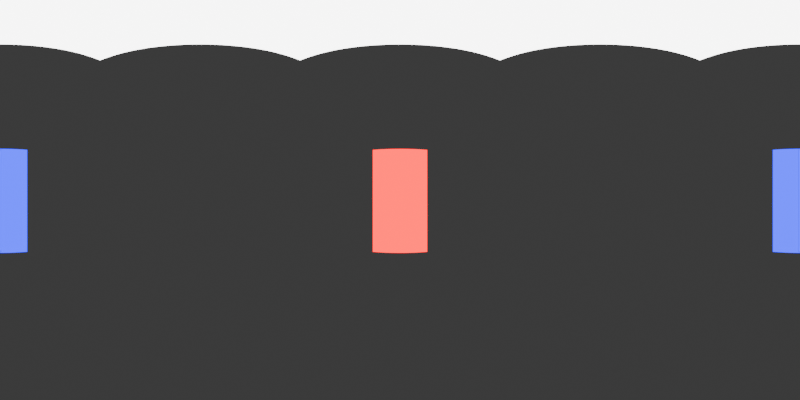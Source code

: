 # Source: env_color_room.blend  (saved by Blender 4.4.30; exported with 4.5.12 LTS)
import bpy
from mathutils import Matrix  # noqa: F401  (used for matrix-valued properties, if any)

bpy.ops.wm.read_factory_settings(use_empty=True)
scene = bpy.context.scene
scene.name = 'Scene'

# ---- collections
col_collection = bpy.data.collections.new('Collection'); scene.collection.children.link(col_collection)

# ---- materials (node trees are filled in below, after node groups)
mat_white_light_emission = bpy.data.materials.new('white_light_emission')
mat_white_light_emission.alpha_threshold = 0.0
mat_white_light_emission.roughness = 0.5
mat_white_light_emission.line_color = (0.0, 0.0, 0.0, 1.0)
mat_blue_emission = bpy.data.materials.new('blue_emission')
mat_red_emission = bpy.data.materials.new('red_emission')

# ---- material node trees
mat_white_light_emission.use_nodes = True; mat_white_light_emission.node_tree.nodes.clear()
_N = mat_white_light_emission.node_tree.nodes; _L = mat_white_light_emission.node_tree.links
n0 = _N.new('ShaderNodeOutputMaterial'); n0.name = 'Material Output'; n0.location = (300, 300)
n1 = _N.new('ShaderNodeEmission'); n1.name = 'Emission'; n1.location = (10, 300)
n1.inputs[1].default_value = 7.5
_L.new(n1.outputs[0], n0.inputs[0])
n0.is_active_output = True
mat_blue_emission.use_nodes = True; mat_blue_emission.node_tree.nodes.clear()
_N = mat_blue_emission.node_tree.nodes; _L = mat_blue_emission.node_tree.links
n0 = _N.new('ShaderNodeOutputMaterial'); n0.name = 'Material Output'; n0.location = (300, 300)
n1 = _N.new('ShaderNodeEmission'); n1.name = 'Emission'; n1.location = (10, 300)
n1.inputs[0].default_value = (0.0, 0.001589, 1.0, 1.0)
n1.inputs[1].default_value = 3.75
_L.new(n1.outputs[0], n0.inputs[0])
n0.is_active_output = True
mat_red_emission.use_nodes = True; mat_red_emission.node_tree.nodes.clear()
_N = mat_red_emission.node_tree.nodes; _L = mat_red_emission.node_tree.links
n0 = _N.new('ShaderNodeOutputMaterial'); n0.name = 'Material Output'; n0.location = (300, 300)
n1 = _N.new('ShaderNodeEmission'); n1.name = 'Emission'; n1.location = (10, 300)
n1.inputs[0].default_value = (1.0, 0.0, 0.003502, 1.0)
n1.inputs[1].default_value = 3.75
_L.new(n1.outputs[0], n0.inputs[0])
n0.is_active_output = True

# ---- world
world_world = bpy.data.worlds.new('World'); scene.world = world_world
world_world.use_nodes = True; world_world.node_tree.nodes.clear()
_N = world_world.node_tree.nodes; _L = world_world.node_tree.links
n0 = _N.new('ShaderNodeOutputWorld'); n0.name = 'World Output'; n0.location = (300, 300)
n1 = _N.new('ShaderNodeBackground'); n1.name = 'Background'; n1.location = (10, 300)
n1.inputs[0].default_value = (0.05088, 0.05088, 0.05088, 1.0)
_L.new(n1.outputs[0], n0.inputs[0])
n0.is_active_output = True
world_world.color = (0.05088, 0.05088, 0.05088)
world_world.sun_shadow_jitter_overblur = 0.0

# ---- cameras
cam_camera = bpy.data.cameras.new('Camera')
cam_camera.type = 'PANO'
cam_camera.clip_end = 100.0
cam_camera.ortho_scale = 7.314
cam_camera.panorama_type = 'EQUIRECTANGULAR'

# ---- meshes
me_plane = bpy.data.meshes.new('Plane')
me_plane.from_pydata([(-1.0, -1.0, 0.0), (1.0, -1.0, 0.0), (-1.0, 1.0, 0.0), (1.0, 1.0, 0.0)], [], [(0, 1, 3, 2)])
_uv = me_plane.uv_layers.new(name='UVMap')
_uv.uv.foreach_set('vector', [0.0, 0.0, 1.0, 0.0, 1.0, 1.0, 0.0, 1.0])
me_plane.materials.append(mat_white_light_emission)
me_plane.update()
me_plane_001 = bpy.data.meshes.new('Plane.001')
me_plane_001.from_pydata([(-1.0, -1.0, 0.0), (1.0, -1.0, 0.0), (-1.0, 1.0, 0.0), (1.0, 1.0, 0.0)], [], [(0, 1, 3, 2)])
_uv = me_plane_001.uv_layers.new(name='UVMap')
_uv.uv.foreach_set('vector', [0.0, 0.0, 1.0, 0.0, 1.0, 1.0, 0.0, 1.0])
me_plane_001.materials.append(mat_blue_emission)
me_plane_001.update()
me_plane_002 = bpy.data.meshes.new('Plane.002')
me_plane_002.from_pydata([(-1.0, -1.0, 0.0), (1.0, -1.0, 0.0), (-1.0, 1.0, 0.0), (1.0, 1.0, 0.0)], [], [(0, 1, 3, 2)])
_uv = me_plane_002.uv_layers.new(name='UVMap')
_uv.uv.foreach_set('vector', [0.0, 0.0, 1.0, 0.0, 1.0, 1.0, 0.0, 1.0])
me_plane_002.materials.append(mat_red_emission)
me_plane_002.update()

# ---- objects
ob_camera = bpy.data.objects.new('Camera', cam_camera)
ob_white_area_light = bpy.data.objects.new('white area light', me_plane)
ob_blue_area_light = bpy.data.objects.new('blue area light', me_plane_001)
ob_red_area_light = bpy.data.objects.new('red area light', me_plane_002)

# ---- transforms, parenting, visibility, modifiers, constraints
ob_camera.location = (0.0, 0.0, 1.6)
ob_camera.rotation_euler = (1.571, -0.0, 0.0)
ob_camera.lock_rotations_4d = False
ob_camera.empty_display_type = 'ARROWS'
ob_camera.color = (0.0, 0.0, 0.0, 0.0)
ob_camera.display_type = 'WIRE'
ob_camera.lineart.crease_threshold = 0.0
ob_white_area_light.location = (0.0, 0.0, 4.363)
ob_blue_area_light.location = (0.0, -3.5, 1.572)
ob_blue_area_light.rotation_euler = (1.571, 0.0, 0.0)
ob_blue_area_light.scale = (0.7606, 1.517, 1.0)
ob_red_area_light.location = (0.0, 3.5, 1.572)
ob_red_area_light.rotation_euler = (1.571, 0.0, 0.0)
ob_red_area_light.scale = (0.7606, 1.517, 1.0)

# ---- collection membership
col_collection.objects.link(ob_camera)
col_collection.objects.link(ob_white_area_light)
col_collection.objects.link(ob_blue_area_light)
col_collection.objects.link(ob_red_area_light)

# ---- scene / render settings (as saved in the file)
scene.camera = ob_camera
scene.frame_start = 1; scene.frame_end = 250; scene.frame_set(1)
scene.render.engine = 'CYCLES'
scene.render.image_settings.file_format = 'HDR'
scene.render.image_settings.color_mode = 'RGB'
scene.render.image_settings.color_depth = '32'
scene.render.resolution_x = 256
scene.render.resolution_y = 128
bpy.context.view_layer.update()
